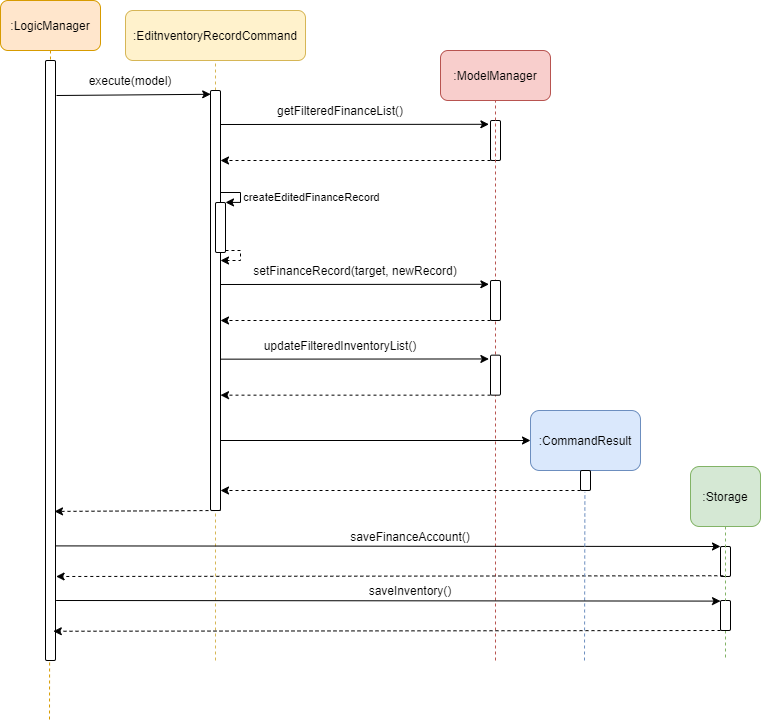

The diagram above was exported from draw.io. Its source (the exported page's mxGraphModel, read from the mxfile embedded in the PNG):
<mxGraphModel dx="1038" dy="491" grid="1" gridSize="10" guides="1" tooltips="1" connect="1" arrows="1" fold="1" page="1" pageScale="1" pageWidth="850" pageHeight="1100" background="#ffffff" math="0" shadow="0">
  <root>
    <mxCell id="0" />
    <mxCell id="1" parent="0" />
    <mxCell id="1jkF7mpb-M7y2-k7SHFV-50" value="" style="endArrow=classic;html=1;dashed=1;entryX=0.9;entryY=1.002;entryDx=0;entryDy=0;entryPerimeter=0;" parent="1" edge="1">
      <mxGeometry width="50" height="50" relative="1" as="geometry">
        <mxPoint x="340" y="570" as="sourcePoint" />
        <mxPoint x="174" y="570.9200000000001" as="targetPoint" />
      </mxGeometry>
    </mxCell>
    <mxCell id="1jkF7mpb-M7y2-k7SHFV-6" value="" style="endArrow=none;dashed=1;html=1;entryX=0.5;entryY=1;entryDx=0;entryDy=0;fillColor=#fff2cc;strokeColor=#d6b656;" parent="1" target="1jkF7mpb-M7y2-k7SHFV-1" edge="1">
      <mxGeometry width="50" height="50" relative="1" as="geometry">
        <mxPoint x="335" y="720" as="sourcePoint" />
        <mxPoint x="200" y="120" as="targetPoint" />
      </mxGeometry>
    </mxCell>
    <mxCell id="1jkF7mpb-M7y2-k7SHFV-10" value="" style="endArrow=none;dashed=1;html=1;fillColor=#ffe6cc;strokeColor=#d79b00;exitX=0.5;exitY=1;exitDx=0;exitDy=0;" parent="1" source="1jkF7mpb-M7y2-k7SHFV-7" edge="1">
      <mxGeometry width="50" height="50" relative="1" as="geometry">
        <mxPoint x="169" y="590" as="sourcePoint" />
        <mxPoint x="169" y="780" as="targetPoint" />
      </mxGeometry>
    </mxCell>
    <mxCell id="1jkF7mpb-M7y2-k7SHFV-1" value=":EditnventoryRecordCommand" style="rounded=1;whiteSpace=wrap;html=1;fillColor=#fff2cc;strokeColor=#d6b656;" parent="1" vertex="1">
      <mxGeometry x="245" y="70" width="180" height="50" as="geometry" />
    </mxCell>
    <mxCell id="1jkF7mpb-M7y2-k7SHFV-5" value="" style="html=1;points=[];perimeter=orthogonalPerimeter;rounded=1;" parent="1" vertex="1">
      <mxGeometry x="330" y="150" width="10" height="420" as="geometry" />
    </mxCell>
    <mxCell id="1jkF7mpb-M7y2-k7SHFV-7" value=":LogicManager" style="rounded=1;whiteSpace=wrap;html=1;fillColor=#ffe6cc;strokeColor=#d79b00;" parent="1" vertex="1">
      <mxGeometry x="120" y="60" width="100" height="50" as="geometry" />
    </mxCell>
    <mxCell id="1jkF7mpb-M7y2-k7SHFV-9" value="" style="html=1;points=[];perimeter=orthogonalPerimeter;rounded=1;" parent="1" vertex="1">
      <mxGeometry x="165" y="120" width="10" height="600" as="geometry" />
    </mxCell>
    <mxCell id="1jkF7mpb-M7y2-k7SHFV-11" value="" style="endArrow=classic;html=1;entryX=0.02;entryY=0.009;entryDx=0;entryDy=0;entryPerimeter=0;" parent="1" target="1jkF7mpb-M7y2-k7SHFV-5" edge="1">
      <mxGeometry width="50" height="50" relative="1" as="geometry">
        <mxPoint x="176" y="155" as="sourcePoint" />
        <mxPoint x="450" y="260" as="targetPoint" />
      </mxGeometry>
    </mxCell>
    <mxCell id="1jkF7mpb-M7y2-k7SHFV-12" value="execute(model)" style="text;html=1;strokeColor=none;fillColor=none;align=center;verticalAlign=middle;whiteSpace=wrap;rounded=0;" parent="1" vertex="1">
      <mxGeometry x="230" y="130" width="40" height="20" as="geometry" />
    </mxCell>
    <mxCell id="1jkF7mpb-M7y2-k7SHFV-13" value=":ModelManager" style="rounded=1;whiteSpace=wrap;html=1;fillColor=#f8cecc;strokeColor=#b85450;" parent="1" vertex="1">
      <mxGeometry x="560" y="110" width="110" height="50" as="geometry" />
    </mxCell>
    <mxCell id="1jkF7mpb-M7y2-k7SHFV-14" value="" style="html=1;points=[];perimeter=orthogonalPerimeter;rounded=1;" parent="1" vertex="1">
      <mxGeometry x="610" y="180" width="10" height="40" as="geometry" />
    </mxCell>
    <mxCell id="1jkF7mpb-M7y2-k7SHFV-17" value="" style="endArrow=classic;html=1;entryX=-0.16;entryY=0.095;entryDx=0;entryDy=0;entryPerimeter=0;" parent="1" target="1jkF7mpb-M7y2-k7SHFV-14" edge="1">
      <mxGeometry width="50" height="50" relative="1" as="geometry">
        <mxPoint x="340" y="184" as="sourcePoint" />
        <mxPoint x="450" y="260" as="targetPoint" />
      </mxGeometry>
    </mxCell>
    <mxCell id="1jkF7mpb-M7y2-k7SHFV-18" value="getFilteredFinanceList()" style="text;html=1;strokeColor=none;fillColor=none;align=center;verticalAlign=middle;whiteSpace=wrap;rounded=0;" parent="1" vertex="1">
      <mxGeometry x="440" y="160" width="40" height="20" as="geometry" />
    </mxCell>
    <mxCell id="1jkF7mpb-M7y2-k7SHFV-21" value="" style="endArrow=classic;html=1;dashed=1;" parent="1" edge="1">
      <mxGeometry width="50" height="50" relative="1" as="geometry">
        <mxPoint x="610" y="220" as="sourcePoint" />
        <mxPoint x="340" y="220" as="targetPoint" />
      </mxGeometry>
    </mxCell>
    <mxCell id="1jkF7mpb-M7y2-k7SHFV-24" value="" style="endArrow=none;dashed=1;html=1;entryX=0.5;entryY=1;entryDx=0;entryDy=0;fillColor=#f8cecc;strokeColor=#b85450;" parent="1" target="1jkF7mpb-M7y2-k7SHFV-13" edge="1">
      <mxGeometry width="50" height="50" relative="1" as="geometry">
        <mxPoint x="615" y="720" as="sourcePoint" />
        <mxPoint x="615" y="220" as="targetPoint" />
      </mxGeometry>
    </mxCell>
    <mxCell id="1jkF7mpb-M7y2-k7SHFV-30" value="" style="endArrow=classic;html=1;" parent="1" edge="1">
      <mxGeometry width="50" height="50" relative="1" as="geometry">
        <mxPoint x="340" y="500" as="sourcePoint" />
        <mxPoint x="650" y="500" as="targetPoint" />
      </mxGeometry>
    </mxCell>
    <mxCell id="1jkF7mpb-M7y2-k7SHFV-31" value=":CommandResult" style="rounded=1;whiteSpace=wrap;html=1;fillColor=#dae8fc;strokeColor=#6c8ebf;" parent="1" vertex="1">
      <mxGeometry x="650" y="470" width="110" height="60" as="geometry" />
    </mxCell>
    <mxCell id="1jkF7mpb-M7y2-k7SHFV-32" value="" style="html=1;points=[];perimeter=orthogonalPerimeter;rounded=1;" parent="1" vertex="1">
      <mxGeometry x="700" y="530" width="10" height="20" as="geometry" />
    </mxCell>
    <mxCell id="1jkF7mpb-M7y2-k7SHFV-33" value="" style="endArrow=classic;html=1;dashed=1;" parent="1" edge="1">
      <mxGeometry width="50" height="50" relative="1" as="geometry">
        <mxPoint x="700" y="550" as="sourcePoint" />
        <mxPoint x="340" y="550" as="targetPoint" />
      </mxGeometry>
    </mxCell>
    <mxCell id="1jkF7mpb-M7y2-k7SHFV-38" value="" style="endArrow=classic;html=1;exitX=1.06;exitY=0.809;exitDx=0;exitDy=0;exitPerimeter=0;" parent="1" edge="1" source="1jkF7mpb-M7y2-k7SHFV-9">
      <mxGeometry width="50" height="50" relative="1" as="geometry">
        <mxPoint x="340" y="606" as="sourcePoint" />
        <mxPoint x="840" y="606" as="targetPoint" />
      </mxGeometry>
    </mxCell>
    <mxCell id="1jkF7mpb-M7y2-k7SHFV-39" value=":Storage" style="rounded=1;whiteSpace=wrap;html=1;fillColor=#d5e8d4;strokeColor=#82b366;" parent="1" vertex="1">
      <mxGeometry x="810" y="526" width="70" height="60" as="geometry" />
    </mxCell>
    <mxCell id="1jkF7mpb-M7y2-k7SHFV-40" value="" style="endArrow=none;dashed=1;html=1;exitX=0.5;exitY=1;exitDx=0;exitDy=0;fillColor=#d5e8d4;strokeColor=#82b366;" parent="1" source="F83Xt3Zge8kyTxdvx0oS-1" edge="1">
      <mxGeometry width="50" height="50" relative="1" as="geometry">
        <mxPoint x="750" y="526" as="sourcePoint" />
        <mxPoint x="845" y="720" as="targetPoint" />
      </mxGeometry>
    </mxCell>
    <mxCell id="1jkF7mpb-M7y2-k7SHFV-41" value="" style="html=1;points=[];perimeter=orthogonalPerimeter;rounded=1;" parent="1" vertex="1">
      <mxGeometry x="840" y="606" width="10" height="30" as="geometry" />
    </mxCell>
    <mxCell id="1jkF7mpb-M7y2-k7SHFV-43" value="saveFinanceAccount()" style="text;html=1;strokeColor=none;fillColor=none;align=center;verticalAlign=middle;whiteSpace=wrap;rounded=0;" parent="1" vertex="1">
      <mxGeometry x="510" y="586" width="40" height="20" as="geometry" />
    </mxCell>
    <mxCell id="1jkF7mpb-M7y2-k7SHFV-44" value="" style="endArrow=classic;html=1;dashed=1;exitX=0.28;exitY=0.975;exitDx=0;exitDy=0;exitPerimeter=0;entryX=1.06;entryY=0.86;entryDx=0;entryDy=0;entryPerimeter=0;" parent="1" source="1jkF7mpb-M7y2-k7SHFV-41" edge="1" target="1jkF7mpb-M7y2-k7SHFV-9">
      <mxGeometry width="50" height="50" relative="1" as="geometry">
        <mxPoint x="825" y="636" as="sourcePoint" />
        <mxPoint x="180" y="635" as="targetPoint" />
      </mxGeometry>
    </mxCell>
    <mxCell id="1jkF7mpb-M7y2-k7SHFV-52" value="" style="endArrow=none;dashed=1;html=1;entryX=0.44;entryY=1.07;entryDx=0;entryDy=0;entryPerimeter=0;fillColor=#dae8fc;strokeColor=#6c8ebf;" parent="1" target="1jkF7mpb-M7y2-k7SHFV-32" edge="1">
      <mxGeometry width="50" height="50" relative="1" as="geometry">
        <mxPoint x="704" y="720" as="sourcePoint" />
        <mxPoint x="345" y="700" as="targetPoint" />
      </mxGeometry>
    </mxCell>
    <mxCell id="rUtw9Ceh-XEsbBSvIWml-2" style="edgeStyle=orthogonalEdgeStyle;rounded=0;orthogonalLoop=1;jettySize=auto;html=1;dashed=1;" parent="1" edge="1">
      <mxGeometry relative="1" as="geometry">
        <mxPoint x="340" y="320" as="targetPoint" />
        <mxPoint x="345" y="310" as="sourcePoint" />
        <Array as="points">
          <mxPoint x="360" y="310" />
          <mxPoint x="360" y="320" />
          <mxPoint x="340" y="320" />
        </Array>
      </mxGeometry>
    </mxCell>
    <mxCell id="rUtw9Ceh-XEsbBSvIWml-1" value="" style="html=1;points=[];perimeter=orthogonalPerimeter;rounded=1;" parent="1" vertex="1">
      <mxGeometry x="335" y="262" width="10" height="50" as="geometry" />
    </mxCell>
    <mxCell id="rUtw9Ceh-XEsbBSvIWml-4" style="edgeStyle=orthogonalEdgeStyle;rounded=0;orthogonalLoop=1;jettySize=auto;html=1;entryX=1;entryY=0.395;entryDx=0;entryDy=0;entryPerimeter=0;" parent="1" edge="1">
      <mxGeometry relative="1" as="geometry">
        <mxPoint x="345" y="261.93" as="targetPoint" />
        <mxPoint x="340" y="262" as="sourcePoint" />
        <Array as="points">
          <mxPoint x="360" y="252" />
          <mxPoint x="360" y="262" />
        </Array>
      </mxGeometry>
    </mxCell>
    <mxCell id="rUtw9Ceh-XEsbBSvIWml-5" value="createEditedFinanceRecord" style="edgeLabel;html=1;align=center;verticalAlign=middle;resizable=0;points=[];" parent="rUtw9Ceh-XEsbBSvIWml-4" vertex="1" connectable="0">
      <mxGeometry x="-0.2326" y="-8" relative="1" as="geometry">
        <mxPoint x="79" y="-3.3100000000000005" as="offset" />
      </mxGeometry>
    </mxCell>
    <mxCell id="w7v00PNCtzaxvvcmZysm-1" value="" style="html=1;points=[];perimeter=orthogonalPerimeter;rounded=1;" parent="1" vertex="1">
      <mxGeometry x="610" y="340" width="10" height="40" as="geometry" />
    </mxCell>
    <mxCell id="w7v00PNCtzaxvvcmZysm-2" value="" style="endArrow=classic;html=1;entryX=-0.16;entryY=0.095;entryDx=0;entryDy=0;entryPerimeter=0;" parent="1" target="w7v00PNCtzaxvvcmZysm-1" edge="1">
      <mxGeometry width="50" height="50" relative="1" as="geometry">
        <mxPoint x="340" y="343.9999999999999" as="sourcePoint" />
        <mxPoint x="450" y="420" as="targetPoint" />
      </mxGeometry>
    </mxCell>
    <mxCell id="w7v00PNCtzaxvvcmZysm-3" value="setFinanceRecord(target, newRecord)" style="text;html=1;strokeColor=none;fillColor=none;align=center;verticalAlign=middle;whiteSpace=wrap;rounded=0;" parent="1" vertex="1">
      <mxGeometry x="360" y="320" width="230" height="20" as="geometry" />
    </mxCell>
    <mxCell id="w7v00PNCtzaxvvcmZysm-4" value="" style="endArrow=classic;html=1;dashed=1;" parent="1" edge="1">
      <mxGeometry width="50" height="50" relative="1" as="geometry">
        <mxPoint x="610" y="380" as="sourcePoint" />
        <mxPoint x="340" y="380" as="targetPoint" />
      </mxGeometry>
    </mxCell>
    <mxCell id="w7v00PNCtzaxvvcmZysm-5" value="" style="html=1;points=[];perimeter=orthogonalPerimeter;rounded=1;" parent="1" vertex="1">
      <mxGeometry x="610" y="414.65999999999997" width="10" height="40" as="geometry" />
    </mxCell>
    <mxCell id="w7v00PNCtzaxvvcmZysm-6" value="" style="endArrow=classic;html=1;entryX=-0.16;entryY=0.095;entryDx=0;entryDy=0;entryPerimeter=0;" parent="1" target="w7v00PNCtzaxvvcmZysm-5" edge="1">
      <mxGeometry width="50" height="50" relative="1" as="geometry">
        <mxPoint x="340" y="418.65999999999997" as="sourcePoint" />
        <mxPoint x="450" y="494.65999999999997" as="targetPoint" />
      </mxGeometry>
    </mxCell>
    <mxCell id="w7v00PNCtzaxvvcmZysm-7" value="updateFilteredInventoryList()" style="text;html=1;strokeColor=none;fillColor=none;align=center;verticalAlign=middle;whiteSpace=wrap;rounded=0;" parent="1" vertex="1">
      <mxGeometry x="440" y="394.65999999999997" width="40" height="20" as="geometry" />
    </mxCell>
    <mxCell id="w7v00PNCtzaxvvcmZysm-8" value="" style="endArrow=classic;html=1;dashed=1;" parent="1" edge="1">
      <mxGeometry width="50" height="50" relative="1" as="geometry">
        <mxPoint x="610" y="454.65999999999997" as="sourcePoint" />
        <mxPoint x="340" y="454.65999999999997" as="targetPoint" />
      </mxGeometry>
    </mxCell>
    <mxCell id="F83Xt3Zge8kyTxdvx0oS-1" value="" style="html=1;points=[];perimeter=orthogonalPerimeter;rounded=1;" vertex="1" parent="1">
      <mxGeometry x="840" y="660" width="10" height="30" as="geometry" />
    </mxCell>
    <mxCell id="F83Xt3Zge8kyTxdvx0oS-2" value="" style="endArrow=none;dashed=1;html=1;exitX=0.5;exitY=1;exitDx=0;exitDy=0;fillColor=#d5e8d4;strokeColor=#82b366;" edge="1" parent="1" source="1jkF7mpb-M7y2-k7SHFV-39" target="F83Xt3Zge8kyTxdvx0oS-1">
      <mxGeometry width="50" height="50" relative="1" as="geometry">
        <mxPoint x="845" y="586" as="sourcePoint" />
        <mxPoint x="845" y="720" as="targetPoint" />
      </mxGeometry>
    </mxCell>
    <mxCell id="F83Xt3Zge8kyTxdvx0oS-3" value="" style="endArrow=classic;html=1;exitX=1.06;exitY=0.809;exitDx=0;exitDy=0;exitPerimeter=0;" edge="1" parent="1">
      <mxGeometry width="50" height="50" relative="1" as="geometry">
        <mxPoint x="175.5999999999999" y="660.0000000000001" as="sourcePoint" />
        <mxPoint x="840" y="660.6" as="targetPoint" />
      </mxGeometry>
    </mxCell>
    <mxCell id="F83Xt3Zge8kyTxdvx0oS-4" value="" style="endArrow=classic;html=1;dashed=1;exitX=0.28;exitY=0.975;exitDx=0;exitDy=0;exitPerimeter=0;entryX=1.06;entryY=0.86;entryDx=0;entryDy=0;entryPerimeter=0;" edge="1" parent="1">
      <mxGeometry width="50" height="50" relative="1" as="geometry">
        <mxPoint x="840" y="690" as="sourcePoint" />
        <mxPoint x="172.7999999999999" y="690.75" as="targetPoint" />
      </mxGeometry>
    </mxCell>
    <mxCell id="F83Xt3Zge8kyTxdvx0oS-5" value="saveInventory()" style="text;html=1;strokeColor=none;fillColor=none;align=center;verticalAlign=middle;whiteSpace=wrap;rounded=0;" vertex="1" parent="1">
      <mxGeometry x="510" y="640" width="40" height="20" as="geometry" />
    </mxCell>
  </root>
</mxGraphModel>